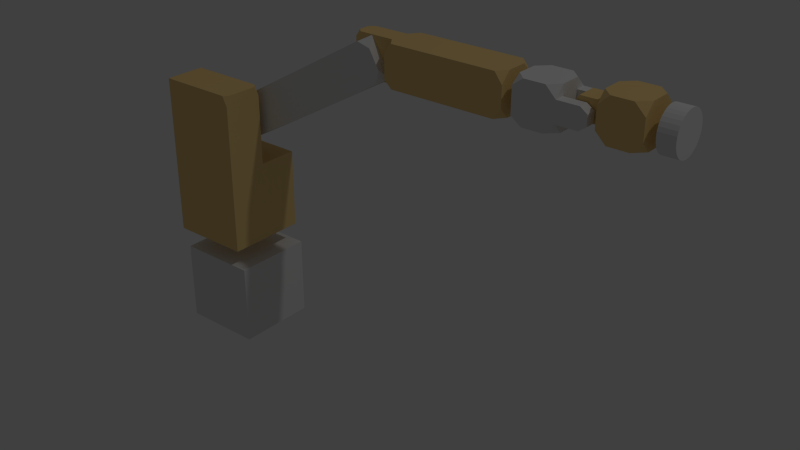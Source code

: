 # Source: original.blend  (saved by Blender 2.71.0; exported with 4.5.12 LTS)
import bpy
from mathutils import Matrix  # noqa: F401  (used for matrix-valued properties, if any)

bpy.ops.wm.read_factory_settings(use_empty=True)
scene = bpy.context.scene
scene.name = 'Scene'

# ---- collections
col_collection_1 = bpy.data.collections.new('Collection 1'); scene.collection.children.link(col_collection_1)
col_collection_7 = bpy.data.collections.new('Collection 7'); scene.collection.children.link(col_collection_7)

# ---- materials (node trees are filled in below, after node groups)
mat_material_001 = bpy.data.materials.new('Material.001')
mat_material_001.alpha_threshold = 0.0
mat_material_001.use_transparent_shadow = False
mat_material_001.diffuse_color = (0.855, 0.6038, 0.2462, 1.0)
mat_material_001.roughness = 0.5
mat_material_001.line_color = (0.0, 0.0, 0.0, 1.0)
mat_material = bpy.data.materials.new('Material')
mat_material.alpha_threshold = 0.0
mat_material.use_transparent_shadow = False
mat_material.diffuse_color = (0.855, 0.6038, 0.2462, 1.0)
mat_material.roughness = 0.5
mat_material.line_color = (0.0, 0.0, 0.0, 1.0)
mat_material_002 = bpy.data.materials.new('Material.002')
mat_material_002.alpha_threshold = 0.0
mat_material_002.use_transparent_shadow = False
mat_material_002.diffuse_color = (0.855, 0.6038, 0.2462, 1.0)
mat_material_002.roughness = 0.5
mat_material_002.line_color = (0.0, 0.0, 0.0, 1.0)

# ---- material node trees

# ---- world
world_world = bpy.data.worlds.new('World'); scene.world = world_world
world_world.color = (0.05088, 0.05088, 0.05088)
world_world.use_sun_shadow = False
world_world.sun_shadow_jitter_overblur = 0.0
world_world.cycles.sampling_method = 'MANUAL'
world_world.cycles.sample_map_resolution = 256

# ---- lights
light_lamp = bpy.data.lights.new('Lamp', 'POINT')
light_lamp.transmission_factor = 0.0
light_lamp.cutoff_distance = 30.0
light_lamp.energy = 100.0
light_lamp.shadow_buffer_clip_start = 1.001
light_lamp.shadow_soft_size = 0.1
light_lamp.shadow_maximum_resolution = 0.006
light_lamp.use_absolute_resolution = True
light_lamp.cycles.use_multiple_importance_sampling = False

# ---- meshes
me_cube_004 = bpy.data.meshes.new('Cube.004')
me_cube_004.from_pydata([(1.0, 1.0, 0.0), (1.0, 0.0, 1.0), (1.0, -1.0, 0.0), (1.0, 0.0, -1.0), (1.0, 1.0, -0.5), (1.0, -0.5, 1.0), (1.0, -1.0, -0.5), (1.0, 0.5, -1.0), (1.0, 1.0, 0.5), (1.0, 0.5, 1.0), (1.0, -1.0, 0.5), (1.0, -0.5, -1.0), (1.0, 0.5, 0.0), (1.0, -0.5, 0.0), (1.0, -0.5, -0.5), (1.0, 0.5, -0.5), (1.0, 0.5, 0.5), (1.0, -0.5, 0.5), (1.0, 1.0, 0.0), (1.0, -1.0, 0.0), (1.0, 1.0, -0.5), (1.0, -0.5, 1.0), (1.0, -1.0, -0.5), (1.0, 0.5, -1.0), (1.0, 1.0, 0.5), (1.0, 0.5, 1.0), (1.0, -1.0, 0.5), (1.0, -0.5, -1.0), (1.0, 0.5, 0.0), (1.0, -0.5, 0.0), (1.0, -0.5, -0.5), (1.0, 0.5, -0.5), (1.0, 0.5, 0.5), (1.0, -0.5, 0.5), (1.0, 1.0, 0.0), (1.0, -1.0, 0.0), (1.0, 1.0, -0.5), (1.0, -0.5, 1.0), (1.0, -1.0, -0.5), (1.0, 0.5, -1.0), (1.0, 1.0, 0.5), (1.0, 0.5, 1.0), (1.0, -1.0, 0.5), (1.0, -0.5, -1.0), (1.0, 0.5, 0.0), (1.0, -0.5, 0.0), (1.0, -0.5, -0.5), (1.0, 0.5, -0.5), (1.0, 0.5, 0.5), (1.0, -0.5, 0.5), (2.4, 1.0, 0.0), (2.4, -1.0, 0.0), (-1.0, 1.0, 0.5), (-1.0, -1.0, 0.0), (2.4, 0.5, 0.0), (2.4, -0.5, 0.0), (-0.5, -1.0, -1.0), (2.4, 1.0, -0.25), (2.4, 1.0, 0.25), (2.4, 0.5, -0.25), (-1.0, 1.0, -0.5), (2.4, 0.5, 0.25), (2.4, -1.0, -0.25), (2.4, -1.0, 0.25), (2.4, -0.5, -0.25), (2.4, -0.5, 0.25), (1.0, 0.75, 0.5), (1.7, 1.0, 0.5), (1.7, 0.5, 0.5), (1.7, -1.0, 0.5), (1.7, -0.5, 0.5), (1.0, -0.75, 0.5), (1.0, 0.75, -0.5), (0.0, 1.0, -1.0), (1.7, 0.5, -0.5), (1.7, 1.0, -0.5), (1.0, -0.75, -0.5), (1.0, -1.0, -0.125), (1.7, -1.0, -0.5), (1.7, -0.5, -0.5), (1.0, 0.875, 0.5), (1.35, 1.0, 0.5), (2.05, 0.5, 0.5), (1.0, 0.625, 0.5), (2.05, 1.0, 0.5), (1.35, 0.5, 0.5), (2.4, 1.0, -0.125), (2.4, 1.0, 0.125), (2.4, 0.5, -0.125), (0.0, 1.0, 1.0), (2.4, 0.5, 0.125), (1.0, 1.0, -0.375), (0.5, 1.0, -1.0), (1.0, 1.0, 0.125), (1.0, 1.0, -0.25), (2.4, -1.0, -0.125), (2.4, -1.0, 0.125), (2.4, -0.5, -0.125), (-1.0, -1.0, -0.5), (2.4, -0.5, 0.125), (-0.5, 1.0, 1.0), (0.5, -1.0, 1.0), (0.0, -1.0, 1.0), (1.0, -1.0, -0.375), (0.5, -1.0, -1.0), (1.0, -1.0, 0.25), (2.05, -1.0, 0.5), (1.35, -0.5, 0.5), (1.0, -0.625, 0.5), (1.0, -1.0, 0.375), (1.35, -1.0, 0.5), (2.05, -0.5, 0.5), (1.0, -0.875, 0.5), (1.0, 0.875, -0.5), (-1.0, 1.0, 0.0), (1.35, 0.5, -0.5), (2.05, 1.0, -0.5), (1.0, 1.0, 0.375), (1.0, 0.625, -0.5), (1.0, 1.0, 0.25), (2.05, 0.5, -0.5), (1.35, 1.0, -0.5), (0.5, 1.0, 1.0), (1.0, 1.0, -0.125), (-0.5, 1.0, -1.0), (1.0, -0.625, -0.5), (1.35, -1.0, -0.5), (2.05, -0.5, -0.5), (1.0, -0.875, -0.5), (-0.5, -1.0, 1.0), (2.05, -1.0, -0.5), (1.35, -0.5, -0.5), (-1.0, -1.0, 0.5), (1.0, -1.0, 0.125), (0.0, -1.0, -1.0), (1.0, -1.0, -0.25), (-1.0, 0.0, 1.0), (-1.0, 0.0, -1.0), (-1.0, 1.0, 0.25), (-1.0, 1.0, -0.25), (-1.0, -1.0, 0.25), (-1.0, -1.0, -0.25), (-1.0, 0.5, 1.0), (-1.0, -0.5, -1.0), (-1.0, 1.0, 0.125), (-1.0, 1.0, -0.125), (-1.0, -1.0, 0.125), (-1.0, -1.0, -0.125), (-1.0, -1.0, 0.625), (-1.0, -0.5, 1.0), (-1.0, 1.0, -0.625), (-1.0, 0.5, -1.0), (-1.0, -1.0, -0.625), (-1.0, 1.0, 0.375), (-1.0, 1.0, -0.375), (-1.0, 1.0, 0.625), (-1.0, -1.0, 0.375), (-1.0, -1.0, -0.375), (-1.0, 0.5171, -1.0)], [], [(17, 5, 21, 33), (15, 7, 23, 31), (16, 12, 28, 32), (4, 91, 94, 123, 0, 18, 20), (45, 49, 107, 70, 111, 65, 99, 55, 97, 64, 127, 79, 131, 46), (19, 22, 38, 35), (25, 32, 48, 41), (26, 19, 35, 42), (26, 42, 37, 21, 5, 101, 10), (29, 33, 49, 45), (27, 30, 46, 43), (36, 39, 23, 7, 92, 4, 20), (41, 40, 24, 8, 122, 9, 25), (100, 89, 122, 8, 117, 119, 93, 0, 123, 94, 91, 4, 92, 73, 124, 150, 60, 154, 139, 145, 114, 144, 138, 153, 52, 155), (11, 14, 30, 27), (9, 16, 32, 25), (36, 113, 72, 118, 47, 39), (27, 43, 38, 22, 6, 104, 11), (10, 109, 105, 133, 2, 19, 26), (12, 15, 31, 28), (0, 93, 119, 117, 8, 24, 18), (13, 17, 33, 29), (2, 77, 135, 103, 6, 22, 19), (14, 13, 29, 30), (46, 125, 76, 128, 38, 43), (40, 80, 66, 83, 48, 85, 68, 82, 84, 67, 81), (49, 37, 42, 112, 71, 108), (49, 108, 71, 112, 42, 110, 69, 106, 111, 70, 107), (41, 48, 83, 66, 80, 40), (31, 23, 39, 47), (30, 29, 45, 46), (33, 21, 37, 49), (18, 24, 40, 34), (32, 28, 44, 48), (20, 18, 34, 36), (28, 31, 47, 44), (47, 118, 72, 113, 36, 121, 75, 116, 120, 74, 115), (42, 35, 38, 126, 78, 130, 62, 95, 51, 96, 63, 106, 69, 110), (5, 1, 9, 122, 89, 100, 142, 136, 149, 129, 102, 101), (38, 128, 76, 125, 46, 131, 79, 127, 130, 78, 126), (65, 63, 96, 51, 95, 62, 64, 97, 55, 99), (3, 7, 15, 12, 16, 9, 1, 5, 17, 13, 14, 11), (34, 40, 81, 67, 84, 58, 87, 50, 86, 57, 116, 75, 121, 36), (87, 58, 61, 90, 54, 88, 59, 57, 86, 50), (61, 82, 68, 85, 48, 44, 47, 115, 74, 120, 59, 88, 54, 90), (82, 61, 58, 84), (111, 106, 63, 65), (130, 127, 64, 62), (116, 57, 59, 120), (101, 102, 129, 148, 132, 156, 140, 146, 53, 147, 141, 157, 98, 152, 56, 134, 104, 6, 103, 135, 77, 2, 133, 105, 109, 10), (149, 136, 142, 155, 52, 153, 138, 144, 114, 145, 139, 154, 60, 150, 151, 137, 143, 152, 98, 157, 141, 147, 53, 146, 140, 156, 132, 148), (143, 137, 151, 158, 124, 73, 92, 7, 3, 11, 104, 134, 56), (124, 158, 151, 150), (142, 100, 155), (148, 129, 149), (152, 143, 56)])
me_cube_004.use_remesh_preserve_volume = False
me_cube_004.use_remesh_preserve_attributes = False
me_cube_004.use_mirror_vertex_groups = False
me_cube_004.update()
me_cube_003 = bpy.data.meshes.new('Cube.003')
me_cube_003.from_pydata([(-1.0, -0.5, -0.75), (-1.0, -0.5, -0.125), (-1.0, -0.5, 0.375), (-1.0, -1.0, 0.0), (-1.0, 0.0, 1.0), (-1.0, 1.0, 0.0), (-1.0, 0.0, -1.0), (-1.0, -1.0, 0.5), (-1.0, 0.5, 1.0), (-1.0, 1.0, -0.5), (-1.0, -0.5, -1.0), (-1.0, -1.0, -0.5), (-1.0, -0.5, 1.0), (-1.0, 1.0, 0.5), (-1.0, 0.5, -1.0), (-1.0, -0.5, 0.0), (-1.0, 0.5, 0.0), (-1.0, 0.5, -0.5), (-1.0, -0.5, -0.5), (-1.0, -0.5, 0.5), (-1.0, 0.5, 0.5), (-1.0, 0.0, 1.0), (-1.0, 0.0, -1.0), (-1.0, 0.5, 1.0), (-1.0, -0.5, -1.0), (-1.0, -0.5, 1.0), (-1.0, 0.5, -1.0), (-1.0, -0.5, 0.0), (-1.0, 0.5, 0.0), (-1.0, 0.5, -0.5), (-1.0, -0.5, -0.5), (-1.0, -0.5, 0.5), (-1.0, 0.5, 0.5), (-1.5, 0.5, 1.0), (-1.5, -0.5, -1.0), (-1.5, -0.5, 1.0), (-1.5, 0.5, -1.0), (-1.667, 0.0, -1.0), (-1.667, 0.0, 1.0), (-1.667, -0.5, 0.0), (-1.667, 0.5, 0.0), (-1.667, 0.5, -0.5), (-1.667, -0.5, -0.5), (-1.667, -0.5, 0.5), (-1.667, 0.5, 0.5), (1.0, 1.0, 0.0), (1.0, 0.0, 1.0), (1.0, -1.0, 0.0), (1.0, 0.0, -1.0), (1.0, 0.0, 0.0), (1.0, 1.0, -0.5), (1.0, -0.5, 1.0), (1.0, -1.0, -0.5), (1.0, 0.5, -1.0), (1.0, 1.0, 0.5), (1.0, 0.5, 1.0), (1.0, -1.0, 0.5), (1.0, -0.5, -1.0), (1.0, 0.0, -0.5), (1.0, 0.0, 0.5), (1.0, 0.5, 0.0), (1.0, -0.5, 0.0), (1.0, -0.5, -0.5), (1.0, 0.5, -0.5), (1.0, 0.5, 0.5), (1.0, -0.5, 0.5), (-1.583, -0.5, 1.0), (0.0, -1.0, 1.0), (0.0, -1.0, -1.0), (-1.25, -0.5, -1.0), (-1.0, -1.0, 0.25), (-1.0, -1.0, -0.25), (1.0, -1.0, -0.25), (1.0, -1.0, 0.25), (-1.583, -0.5, -1.0), (-0.5, -1.0, 1.0), (0.5, -1.0, -1.0), (-1.25, -0.5, 1.0), (-1.0, -1.0, 0.125), (-1.0, -1.0, -0.125), (1.0, -1.0, -0.125), (1.0, -1.0, 0.125), (-1.667, -0.5, 0.75), (0.5, -1.0, 1.0), (-0.5, -1.0, -1.0), (-1.0, -1.0, -0.625), (-1.0, -1.0, 0.375), (-1.0, -1.0, -0.375), (1.0, -1.0, -0.375), (1.0, -1.0, 0.375), (0.0, 1.0, 1.0), (-0.75, -1.0, 1.0), (-1.667, -0.5, -0.25), (-1.0, 0.25, 1.0), (-1.0, -0.25, 1.0), (1.0, -0.25, 1.0), (1.0, 0.25, 1.0), (0.75, -1.0, 1.0), (-0.25, -1.0, 1.0), (0.25, -1.0, 1.0), (0.5, 1.0, 1.0), (-0.875, -1.0, 1.0), (-1.0, 0.125, 1.0), (-1.0, -0.125, 1.0), (1.0, -0.125, 1.0), (1.0, 0.125, 1.0), (0.875, -1.0, 1.0), (-0.125, -1.0, 1.0), (0.125, -1.0, 1.0), (-0.5, 1.0, 1.0), (-0.625, -1.0, 1.0), (-1.667, -0.5, 0.25), (-1.0, 0.375, 1.0), (-1.0, -0.375, 1.0), (1.0, -0.375, 1.0), (1.0, 0.375, 1.0), (0.625, -1.0, 1.0), (-0.375, -1.0, 1.0), (0.375, -1.0, 1.0), (-1.375, -0.5, 1.0), (0.75, 1.0, 1.0), (0.0, 1.0, -1.0), (-1.0, 1.0, -0.25), (-1.0, 1.0, 0.25), (1.0, 1.0, -0.25), (1.0, 1.0, 0.25), (-0.75, 1.0, 1.0), (0.25, 1.0, 1.0), (-0.25, 1.0, 1.0), (-1.0, -0.5, -0.875), (0.875, 1.0, 1.0), (-0.5, 1.0, -1.0), (-1.0, 1.0, -0.125), (-1.0, 1.0, 0.125), (1.0, 1.0, -0.125), (1.0, 1.0, 0.125), (-0.875, 1.0, 1.0), (0.125, 1.0, 1.0), (-0.125, 1.0, 1.0), (-1.0, 1.0, -0.625), (0.625, 1.0, 1.0), (0.5, 1.0, -1.0), (-1.0, 1.0, 0.625), (-1.0, 1.0, -0.375), (-1.0, 1.0, 0.375), (1.0, 1.0, -0.375), (1.0, 1.0, 0.375), (-0.625, 1.0, 1.0), (0.375, 1.0, 1.0), (-0.375, 1.0, 1.0), (-1.0, -0.5, 0.25), (-0.75, 1.0, -1.0), (0.75, -1.0, -1.0), (-1.0, -0.25, -1.0), (-1.0, 0.25, -1.0), (1.0, 0.25, -1.0), (1.0, -0.25, -1.0), (-0.75, -1.0, -1.0), (0.25, -1.0, -1.0), (-0.25, -1.0, -1.0), (0.75, 1.0, -1.0), (-0.25, 1.0, -1.0), (0.25, 1.0, -1.0), (-1.0, -0.5, -0.25), (-0.875, 1.0, -1.0), (0.875, -1.0, -1.0), (-1.0, -0.5, -0.375), (-1.0, -0.125, -1.0), (-1.0, 0.125, -1.0), (1.0, 0.125, -1.0), (1.0, -0.125, -1.0), (-0.875, -1.0, -1.0), (0.125, -1.0, -1.0), (-0.125, -1.0, -1.0), (0.875, 1.0, -1.0), (-0.125, 1.0, -1.0), (0.125, 1.0, -1.0), (-1.0, -0.5, 0.75), (-0.625, 1.0, -1.0), (0.625, -1.0, -1.0), (-1.125, -0.5, -1.0), (-1.0, -0.375, -1.0), (-1.0, 0.375, -1.0), (1.0, 0.375, -1.0), (1.0, -0.375, -1.0), (-0.625, -1.0, -1.0), (0.375, -1.0, -1.0), (-0.375, -1.0, -1.0), (0.625, 1.0, -1.0), (-0.375, 1.0, -1.0), (0.375, 1.0, -1.0), (-1.0, -0.5, 0.125), (-1.0, -0.5, 0.875), (-1.667, -0.5, -0.125), (-1.667, -0.5, 0.125), (-1.542, -0.5, -1.0), (-1.667, -0.5, 0.375), (-1.0, -0.5, -0.625), (-1.542, -0.5, 1.0), (-1.125, -0.5, 1.0), (-1.667, -0.5, 0.625), (-1.375, -0.5, -1.0), (-1.667, -0.5, -0.375), (-1.0, -0.5, 0.625), (-1.667, -0.5, -0.625), (-1.25, 0.5, -1.0), (-1.0, 0.5, -0.75), (-1.0, 0.5, -0.25), (-1.0, 0.5, 0.25), (-1.0, 0.5, 0.75), (-1.25, 0.5, 1.0), (-1.667, 0.5, -0.25), (-1.667, 0.5, 0.25), (-1.667, 0.5, 0.75), (-1.583, 0.5, 1.0), (-1.583, 0.5, -1.0), (-1.375, 0.5, -1.0), (-1.0, 0.5, -0.875), (-1.0, 0.5, -0.125), (-1.0, 0.5, 0.125), (-1.0, 0.5, 0.875), (-1.125, 0.5, 1.0), (-1.667, 0.5, -0.125), (-1.667, 0.5, 0.125), (-1.542, 0.5, 1.0), (-1.125, 0.5, -1.0), (-1.0, 0.5, -0.625), (-1.0, 0.5, -0.375), (-1.0, 0.5, 0.375), (-1.0, 0.5, 0.625), (-1.375, 0.5, 1.0), (-1.667, 0.5, -0.625), (-1.667, 0.5, -0.375), (-1.667, 0.5, 0.375), (-1.667, 0.5, 0.625), (-1.542, 0.5, -1.0), (-1.667, 0.25, 1.0), (-1.667, -0.25, -1.0), (-1.667, -0.25, 1.0), (-1.667, 0.25, -1.0), (-1.667, 0.5, -0.0625), (-1.667, -0.5, -0.0625), (-1.667, -0.5, 0.0625), (-1.667, 0.5, 0.0625), (-1.667, -0.5, 0.4375), (-1.667, -0.5, 0.5625), (-1.667, -0.5, -0.4375), (-1.667, -0.5, -0.5625), (-1.667, -0.5, -0.1875), (-1.667, -0.5, 0.1875), (-1.667, -0.5, 0.3125), (-1.667, -0.5, 0.6875), (-1.667, -0.5, -0.3125), (-1.667, -0.5, -0.6875), (-1.667, 0.5, -0.5625), (-1.667, 0.5, -0.4375), (-1.667, 0.5, 0.4375), (-1.667, 0.5, 0.5625), (-1.667, 0.5, -0.1875), (-1.667, 0.5, 0.1875), (-1.667, 0.5, -0.6875), (-1.667, 0.5, -0.3125), (-1.667, 0.5, 0.3125), (-1.667, 0.5, 0.6875), (-1.667, 0.125, 1.0), (-1.667, -0.125, -1.0), (-1.667, -0.125, 1.0), (-1.667, 0.125, -1.0), (-1.667, 0.5, -0.03125), (-1.667, -0.5, -0.03125), (-1.667, -0.5, 0.03125), (-1.667, 0.5, 0.03125), (-1.667, -0.5, 0.4688), (-1.667, -0.5, 0.5312), (-1.667, -0.5, -0.4688), (-1.667, -0.5, -0.5312), (-1.667, -0.5, -0.2188), (-1.667, -0.5, 0.2188), (-1.667, -0.5, 0.2812), (-1.667, -0.5, 0.7188), (-1.667, -0.5, -0.2812), (-1.667, -0.5, -0.7188), (-1.667, 0.5, -0.5312), (-1.667, 0.5, -0.4688), (-1.667, 0.5, 0.4688), (-1.667, 0.5, 0.5312), (-1.667, 0.5, -0.2188), (-1.667, 0.5, 0.2188), (-1.667, 0.5, 0.7812), (-1.667, 0.5, -0.7188), (-1.667, 0.5, -0.2812), (-1.667, 0.5, 0.2812), (-1.667, 0.5, 0.7188), (-1.667, 0.5, -0.09375), (-1.667, -0.5, -0.09375), (-1.667, -0.5, 0.09375), (-1.667, 0.5, 0.09375), (-1.667, -0.5, 0.4062), (-1.667, -0.5, 0.5938), (-1.667, -0.5, -0.4062), (-1.667, -0.5, -0.5938), (-1.667, -0.5, -0.1562), (-1.667, -0.5, 0.1562), (-1.667, -0.5, 0.3438), (-1.667, -0.5, 0.6562), (-1.667, -0.5, -0.3438), (-1.667, -0.5, -0.6562), (-1.667, 0.5, -0.5938), (-1.667, 0.5, -0.4062), (-1.667, 0.5, 0.4062), (-1.667, 0.5, 0.5938), (-1.667, 0.5, -0.1562), (-1.667, 0.5, 0.1562), (-1.667, 0.5, -0.6562), (-1.667, 0.5, -0.3438), (-1.667, 0.5, 0.3438), (-1.667, 0.5, 0.6562), (-1.438, 0.5, -1.0), (-1.0, 0.5, -0.9375), (-1.0, 0.5, -0.0625), (-1.0, 0.5, 0.0625), (-1.0, 0.5, 0.9375), (-1.062, 0.5, 1.0), (-1.667, 0.5, -0.01562), (-1.667, 0.5, 0.01562), (-1.667, -0.4538, 0.7962), (-1.521, 0.5, 1.0), (-1.062, 0.5, -1.0), (-1.0, 0.5, -0.5625), (-1.0, 0.5, -0.4375), (-1.0, 0.5, 0.4375), (-1.0, 0.5, 0.5625), (-1.438, 0.5, 1.0), (-1.667, 0.5, -0.5156), (-1.667, 0.5, -0.4844), (-1.667, 0.5, 0.4844), (-1.667, 0.5, 0.5156), (-1.521, 0.5, -1.0), (-1.312, 0.5, -1.0), (-1.0, 0.5, -0.8125), (-1.0, 0.5, -0.1875), (-1.0, 0.5, 0.1875), (-1.0, 0.5, 0.8125), (-1.188, 0.5, 1.0), (-1.667, 0.5, -0.2344), (-1.667, 0.5, 0.2344), (-1.667, 0.5, 0.7656), (-1.562, 0.5, 1.0), (-1.188, 0.5, -1.0), (-1.0, 0.5, -0.6875), (-1.0, 0.5, -0.3125), (-1.0, 0.5, 0.3125), (-1.0, 0.5, 0.6875), (-1.312, 0.5, 1.0), (-1.667, 0.5, -0.2656), (-1.667, 0.5, 0.2656), (-1.667, 0.5, 0.7344), (-1.562, 0.5, -1.0), (-1.667, 0.5, -0.1094), (-1.667, 0.5, 0.1094), (-1.667, 0.5, -0.6094), (-1.667, 0.5, -0.3906), (-1.667, 0.5, 0.3906), (-1.667, 0.5, 0.6094), (-1.667, 0.5, -0.1406), (-1.667, 0.5, 0.1406), (-1.667, 0.5, -0.6406), (-1.667, 0.5, -0.3594), (-1.667, 0.5, 0.3594), (-1.667, 0.5, 0.6406), (-1.667, 0.5, -0.04688), (-1.667, 0.5, 0.04688), (-1.667, 0.5, -0.5469), (-1.667, 0.5, -0.4531), (-1.667, 0.5, 0.4531), (-1.667, 0.5, 0.5469), (-1.667, 0.5, -0.2031), (-1.667, 0.5, 0.2031), (-1.667, 0.5, -0.7031), (-1.667, 0.5, -0.2969), (-1.667, 0.5, 0.2969), (-1.667, 0.5, 0.7031), (-1.667, 0.5, -0.07812), (-1.667, 0.5, 0.07812), (-1.667, 0.5, -0.5781), (-1.667, 0.5, -0.4219), (-1.667, 0.5, 0.4219), (-1.667, 0.5, 0.5781), (-1.667, 0.5, -0.1719), (-1.667, 0.5, 0.1719), (-1.667, 0.5, -0.6719), (-1.667, 0.5, -0.3281), (-1.667, 0.5, 0.3281), (-1.667, 0.5, 0.6719), (-1.0, -0.5, -0.3125), (-1.0, -0.5, -0.1875), (-1.0, -0.5, 0.4375), (-1.0, -0.5, -0.8125), (-1.0, -0.5, 0.3125), (-1.0, -0.5, -0.4375), (-1.312, -0.5, 1.0), (-1.062, -0.5, -1.0), (-1.438, -0.5, 1.0), (-1.0, -0.5, -0.9375), (-1.0, -0.5, -0.0625), (-1.0, -0.5, 0.0625), (-1.0, -0.5, 0.9375), (-1.667, -0.5, -0.01562), (-1.667, -0.5, 0.01562), (-1.521, -0.5, -1.0), (-1.667, -0.5, 0.4844), (-1.0, -0.5, -0.5625), (-1.521, -0.5, 1.0), (-1.062, -0.5, 1.0), (-1.667, -0.5, 0.5156), (-1.438, -0.5, -1.0), (-1.188, -0.5, -1.0), (-1.667, -0.5, -0.4844), (-1.0, -0.5, 0.5625), (-1.667, -0.5, -0.5156), (-1.0, -0.5, 0.1875), (-1.0, -0.5, 0.8125), (-1.667, -0.5, -0.2344), (-1.667, -0.5, 0.2344), (-1.667, -0.5, 0.7656), (-1.562, -0.5, -1.0), (-1.667, -0.5, 0.2656), (-1.0, -0.5, -0.6875), (-1.562, -0.5, 1.0), (-1.188, -0.5, 1.0), (-1.667, -0.5, 0.7344), (-1.312, -0.5, -1.0), (-1.667, -0.5, -0.2656), (-1.0, -0.5, 0.6875), (-1.667, -0.5, -0.7344), (-1.667, -0.5, -0.1094), (-1.667, -0.5, 0.1094), (-1.667, -0.5, 0.3906), (-1.667, -0.5, 0.6094), (-1.667, -0.5, -0.3906), (-1.667, -0.5, -0.6094), (-1.667, -0.5, -0.1406), (-1.667, -0.5, 0.1406), (-1.667, -0.5, 0.3594), (-1.667, -0.5, 0.6406), (-1.667, -0.5, -0.3594), (-1.667, -0.5, -0.6406), (-1.667, -0.5, -0.04688), (-1.667, -0.5, 0.04688), (-1.667, -0.5, 0.4531), (-1.667, -0.5, 0.5469), (-1.667, -0.5, -0.4531), (-1.667, -0.5, -0.5469), (-1.667, -0.5, -0.2031), (-1.667, -0.5, 0.2031), (-1.667, -0.5, 0.2969), (-1.667, -0.5, 0.7031), (-1.667, -0.5, -0.2969), (-1.667, -0.5, -0.7031), (-1.667, -0.5, -0.07812), (-1.667, -0.5, 0.07812), (-1.667, -0.5, 0.4219), (-1.667, -0.5, 0.5781), (-1.667, -0.5, -0.4219), (-1.667, -0.5, -0.5781), (-1.667, -0.5, -0.1719), (-1.667, -0.5, 0.1719), (-1.667, -0.5, 0.3281), (-1.667, -0.5, 0.6719), (-1.667, -0.5, -0.3281), (-1.667, -0.5, -0.6719)], [], [(171, 10, 181, 153, 167, 6, 168, 154, 182, 14, 164, 151, 178, 131, 189, 161, 175, 121, 176, 162, 190, 141, 188, 160, 174, 53, 183, 155, 169, 48, 170, 156, 184, 57, 165, 152, 179, 76, 186, 158, 172, 68, 173, 159, 187, 84, 185, 157), (62, 52, 57), (50, 63, 53), (17, 14, 26, 318, 217, 339, 206, 349, 226, 328, 29), (16, 17, 29, 329, 227, 350, 207, 340, 218, 319, 28), (10, 18, 30, 411, 197, 427, 0, 397, 129, 403, 24), (18, 15, 27, 404, 1, 395, 163, 394, 166, 399, 30), (15, 19, 31, 396, 2, 398, 150, 420, 191, 405, 27), (19, 12, 25, 406, 192, 421, 177, 433, 203, 418, 31), (20, 16, 28, 320, 219, 341, 208, 351, 228, 330, 32), (8, 20, 32, 331, 229, 352, 209, 342, 220, 321, 23), (14, 182, 154, 168, 6, 22, 26), (12, 113, 94, 103, 4, 21, 25), (6, 167, 153, 181, 10, 24, 22), (4, 102, 93, 112, 8, 23, 21), (26, 22, 24, 401, 180, 416, 69, 431, 201, 415, 34, 409, 195, 425, 74, 237, 265, 37, 267, 239, 215, 357, 235, 337, 36, 317, 216, 338, 205, 348, 225, 327), (18, 10, 85, 11, 87, 71, 79, 3, 78, 70, 86, 7, 12, 19, 15), (25, 21, 23, 322, 221, 343, 210, 353, 230, 332, 33, 326, 224, 347, 214, 236, 264, 38, 266, 238, 66, 428, 198, 412, 35, 402, 119, 400, 77, 429, 199, 413), (29, 328, 226, 349, 206, 339, 217, 318, 26, 327, 225, 348, 205, 338, 216, 317, 36, 337, 235, 357, 215, 289, 378, 260, 390, 313, 366, 231, 360, 307, 384, 254, 372, 282, 333, 41, 334, 283, 373, 255, 385, 308, 361, 232, 367, 314, 391, 261, 379, 290, 354, 211, 344, 286, 376, 258, 388, 311, 364, 222, 358, 293, 382, 240, 370, 268, 323, 40, 324, 271, 371, 243, 383, 296, 359, 223, 365, 312, 389, 259, 377, 287, 345, 212, 355, 291, 380, 262, 392, 315, 368, 233, 362, 309, 386, 256, 374, 284, 335, 44, 336, 285, 375, 257, 387, 310, 363, 234, 369, 316, 393, 263, 381, 292, 356, 213, 346, 288, 214, 347, 224, 326, 33, 332, 230, 353, 210, 343, 221, 322, 23, 321, 220, 342, 209, 352, 229, 331, 32, 330, 228, 351, 208, 341, 219, 320, 28, 319, 218, 340, 207, 350, 227, 329), (63, 58, 48, 169, 155, 183, 53), (64, 59, 49, 60), (65, 56, 89, 73, 81, 47, 61), (58, 62, 57, 184, 156, 170, 48), (49, 61, 62, 58), (61, 47, 80, 72, 88, 52, 62), (45, 60, 63, 50, 145, 124, 134), (60, 49, 58, 63), (54, 64, 60, 45, 135, 125, 146), (54, 55, 64), (55, 115, 96, 105, 46, 59, 64), (59, 65, 61, 49), (46, 104, 95, 114, 51, 65, 59), (106, 97, 116, 83, 118, 99, 108, 67, 107, 98, 117, 75, 110, 91, 101, 7, 86, 70, 78, 3, 79, 71, 87, 11, 85, 171, 157, 185, 84, 187, 159, 173, 68, 172, 158, 186, 76, 179, 152, 165, 52, 88, 72, 80, 47, 81, 73, 89, 56), (65, 51, 56), (106, 51, 114, 95, 104, 46, 105, 96, 115, 55, 130, 120, 140, 100, 148, 127, 137, 90, 138, 128, 149, 109, 147, 126, 136, 8, 112, 93, 102, 4, 103, 94, 113, 12, 101, 91, 110, 75, 117, 98, 107, 67, 108, 99, 118, 83, 116, 97), (55, 54, 130), (106, 56, 51), (57, 52, 165), (174, 50, 53), (142, 8, 136), (136, 126, 147, 109, 149, 128, 138, 90, 137, 127, 148, 100, 140, 120, 130, 54, 146, 125, 135, 45, 134, 124, 145, 50, 174, 160, 188, 141, 190, 162, 176, 121, 175, 161, 189, 131, 178, 151, 164, 139, 9, 143, 122, 132, 5, 133, 123, 144, 13, 142), (9, 139, 14, 17, 16, 20, 8, 142, 13, 144, 123, 133, 5, 132, 122, 143), (139, 164, 14), (7, 101, 12), (85, 10, 171), (215, 239, 289), (238, 325, 82, 424, 66), (236, 214, 288), (434, 281, 458, 253, 470, 306, 446, 204, 440, 300, 464, 247, 452, 275, 419, 42, 417, 274, 451, 246, 463, 299, 439, 202, 445, 305, 469, 252, 457, 280, 432, 92, 422, 276, 453, 248, 465, 301, 441, 193, 435, 294, 459, 241, 447, 269, 407, 39, 408, 270, 448, 242, 460, 295, 436, 194, 442, 302, 466, 249, 454, 277, 423, 111, 426, 278, 455, 250, 467, 303, 443, 196, 437, 297, 461, 244, 449, 272, 410, 43, 414, 273, 450, 245, 462, 298, 438, 200, 444, 304, 468, 251, 456, 279, 430, 82, 325, 238, 266, 38, 264, 236, 288, 346, 213, 356, 292, 381, 263, 393, 316, 369, 234, 363, 310, 387, 257, 375, 285, 336, 44, 335, 284, 374, 256, 386, 309, 362, 233, 368, 315, 392, 262, 380, 291, 355, 212, 345, 287, 377, 259, 389, 312, 365, 223, 359, 296, 383, 243, 371, 271, 324, 40, 323, 268, 370, 240, 382, 293, 358, 222, 364, 311, 388, 258, 376, 286, 344, 211, 354, 290, 379, 261, 391, 314, 367, 232, 361, 308, 385, 255, 373, 283, 334, 41, 333, 282, 372, 254, 384, 307, 360, 231, 366, 313, 390, 260, 378, 289, 239, 267, 37, 265, 237), (24, 403, 129, 397, 0, 427, 197, 411, 30, 399, 166, 394, 163, 395, 1, 404, 27, 405, 191, 420, 150, 398, 2, 396, 31, 418, 203, 433, 177, 421, 192, 406, 25, 413, 199, 429, 77, 400, 119, 402, 35, 412, 198, 428, 66, 424, 82, 430, 279, 456, 251, 468, 304, 444, 200, 438, 298, 462, 245, 450, 273, 414, 43, 410, 272, 449, 244, 461, 297, 437, 196, 443, 303, 467, 250, 455, 278, 426, 111, 423, 277, 454, 249, 466, 302, 442, 194, 436, 295, 460, 242, 448, 270, 408, 39, 407, 269, 447, 241, 459, 294, 435, 193, 441, 301, 465, 248, 453, 276, 422, 92, 432, 280, 457, 252, 469, 305, 445, 202, 439, 299, 463, 246, 451, 274, 417, 42, 419, 275, 452, 247, 464, 300, 440, 204, 446, 306, 470, 253, 458, 281, 434, 74, 425, 195, 409, 34, 415, 201, 431, 69, 416, 180, 401), (74, 434, 237)])
me_cube_003.materials.append(mat_material_001)
me_cube_003.use_remesh_preserve_volume = False
me_cube_003.use_remesh_preserve_attributes = False
me_cube_003.use_mirror_vertex_groups = False
me_cube_003.update()
me_cube_001 = bpy.data.meshes.new('Cube.001')
me_cube_001.from_pydata([(1.0, 1.0, -1.0), (1.0, -1.0, -1.0), (0.75, 1.0, -1.0), (1.0, -0.25, -1.0), (1.0, 1.0, 1.0), (1.0, -1.0, 1.0), (1.0, 1.0, 0.0), (1.0, 0.0, 1.0), (1.0, -1.0, 0.0), (1.0, 0.0, -1.0), (1.0, 1.0, -0.5), (1.0, -0.5, 1.0), (1.0, -1.0, -0.5), (1.0, 0.5, -1.0), (1.0, 1.0, 0.5), (1.0, 0.5, 1.0), (1.0, -1.0, 0.5), (1.0, -0.5, -1.0), (1.0, 0.5, 0.0), (1.0, -0.5, 0.0), (1.0, -0.5, -0.5), (1.0, 0.5, -0.5), (1.0, 0.5, 0.5), (1.0, -0.5, 0.5), (1.0, 1.0, -1.0), (1.0, -1.0, -1.0), (1.0, 1.0, 1.0), (1.0, -1.0, 1.0), (1.0, 1.0, 0.0), (1.0, -1.0, 0.0), (1.0, 1.0, -0.5), (1.0, -0.5, 1.0), (1.0, -1.0, -0.5), (1.0, 0.5, -1.0), (1.0, 1.0, 0.5), (1.0, 0.5, 1.0), (1.0, -1.0, 0.5), (1.0, -0.5, -1.0), (1.0, 0.5, 0.0), (1.0, -0.5, 0.0), (1.0, -0.5, -0.5), (1.0, 0.5, -0.5), (1.0, 0.5, 0.5), (1.0, -0.5, 0.5), (1.0, 1.0, -1.0), (1.0, -1.0, -1.0), (1.0, 1.0, 1.0), (1.0, -1.0, 1.0), (1.0, 1.0, 0.0), (1.0, -1.0, 0.0), (1.0, 1.0, -0.5), (1.0, -0.5, 1.0), (1.0, -1.0, -0.5), (1.0, 0.5, -1.0), (1.0, 1.0, 0.5), (1.0, 0.5, 1.0), (1.0, -1.0, 0.5), (1.0, -0.5, -1.0), (1.0, 0.5, 0.0), (1.0, -0.5, 0.0), (1.0, -0.5, -0.5), (1.0, 0.5, -0.5), (1.0, 0.5, 0.5), (1.0, -0.5, 0.5), (1.0, 1.0, -1.0), (1.0, -1.0, -1.0), (1.0, 1.0, 1.0), (1.0, -1.0, 1.0), (1.0, 1.0, 0.0), (1.0, -1.0, 0.0), (1.0, 1.0, -0.5), (1.0, -0.5, 1.0), (1.0, -1.0, -0.5), (1.0, 0.5, -1.0), (1.0, 1.0, 0.5), (1.0, 0.5, 1.0), (1.0, -1.0, 0.5), (1.0, -0.5, -1.0), (1.0, 0.5, 0.0), (1.0, -0.5, 0.0), (1.0, -0.5, -0.5), (1.0, 0.5, -0.5), (1.0, 0.5, 0.5), (1.0, -0.5, 0.5), (1.0, 1.0, -1.0), (1.0, -1.0, -1.0), (1.0, 1.0, 1.0), (1.0, -1.0, 1.0), (1.0, 1.0, 0.0), (1.0, -1.0, 0.0), (1.0, 1.0, -0.5), (1.0, -0.5, 1.0), (1.0, -1.0, -0.5), (1.0, 0.5, -1.0), (1.0, 1.0, 0.5), (1.0, 0.5, 1.0), (1.0, -1.0, 0.5), (1.0, -0.5, -1.0), (1.0, 0.5, 0.0), (1.0, -0.5, 0.0), (1.0, -0.5, -0.5), (1.0, 0.5, -0.5), (1.0, 0.5, 0.5), (1.0, -0.5, 0.5), (1.375, 1.0, -1.0), (1.375, -1.0, -1.0), (1.375, 1.0, 1.0), (1.375, -1.0, 1.0), (1.375, 1.0, 0.0), (1.375, -1.0, 0.0), (1.375, 1.0, -0.5), (1.375, -0.5, 1.0), (1.375, -1.0, -0.5), (1.375, 0.5, -1.0), (1.375, 1.0, 0.5), (1.375, 0.5, 1.0), (1.375, -1.0, 0.5), (1.375, -0.5, -1.0), (1.375, 0.5, 0.0), (1.375, -0.5, 0.0), (1.375, -0.5, -0.5), (1.375, 0.5, -0.5), (1.375, 0.5, 0.5), (1.375, -0.5, 0.5), (-1.0, -1.0, 0.0), (-1.0, 1.0, 0.0), (-1.0, 0.0, 1.0), (-1.0, 0.0, -1.0), (1.5, 1.0, 1.49e-08), (1.5, -1.0, 1.49e-08), (1.5, 1.0, -0.5), (1.5, -0.5, 1.0), (1.5, -1.0, -0.5), (1.5, 0.5, -1.0), (1.5, 1.0, 0.5), (1.5, 0.5, 1.0), (1.5, -1.0, 0.5), (1.5, -0.5, -1.0), (1.5, 0.5, 1.49e-08), (1.5, -0.5, 1.49e-08), (1.5, -0.5, -0.5), (1.5, 0.5, -0.5), (1.5, 0.5, 0.5), (1.5, -0.5, 0.5), (-1.0, 0.0, 0.0), (-1.0, -1.0, 0.5), (-1.0, 0.5, 1.0), (-1.0, 1.0, -0.5), (-1.0, -0.5, -1.0), (-1.0, 1.0, 0.5), (-1.0, -0.5, 1.0), (-1.0, -1.0, -0.5), (-1.0, 0.5, -1.0), (-1.0, 0.0, -0.5), (-1.0, 0.0, 0.5), (-1.0, -0.5, 0.0), (-1.0, 0.5, 0.0), (-1.0, 0.5, -0.5), (-1.0, -0.5, 0.5), (-1.0, 0.5, 0.5), (-1.0, -0.5, -0.5), (0.25, -1.0, -1.0), (1.0, -1.0, -0.75), (0.0, -1.0, 1.0), (0.0, -1.0, -1.0), (1.0, -1.0, 0.75), (1.0, -1.0, -0.25), (1.0, -1.0, 0.25), (-1.0, -1.0, 0.25), (-1.0, -1.0, -0.25), (-0.25, -1.0, -1.0), (1.0, -1.0, -0.875), (-0.5, -1.0, 1.0), (0.5, -1.0, -1.0), (1.0, -1.0, 0.875), (1.0, -1.0, -0.125), (1.0, -1.0, 0.125), (-1.0, -1.0, 0.125), (-1.0, -1.0, -0.125), (-0.75, -1.0, -1.0), (1.0, -1.0, -0.625), (0.5, -1.0, 1.0), (-0.5, -1.0, -1.0), (1.0, -1.0, 0.625), (1.0, -1.0, -0.375), (1.0, -1.0, 0.375), (-1.0, -1.0, 0.375), (-1.0, -1.0, -0.375), (0.0, 1.0, 1.0), (1.0, 1.0, -0.75), (0.0, 1.0, -1.0), (1.0, 1.0, 0.75), (1.0, 1.0, -0.25), (1.0, 1.0, 0.25), (1.0, -0.75, -1.0), (-1.0, 1.0, -0.25), (-1.0, 1.0, 0.25), (0.5, 1.0, 1.0), (1.0, 1.0, -0.875), (-0.5, 1.0, -1.0), (1.0, 1.0, 0.875), (1.0, 1.0, -0.125), (1.0, 1.0, 0.125), (0.75, -1.0, -1.0), (-1.0, 1.0, -0.125), (-1.0, 1.0, 0.125), (-0.5, 1.0, 1.0), (1.0, 1.0, -0.625), (0.5, 1.0, -1.0), (1.0, 1.0, 0.625), (1.0, 1.0, -0.375), (1.0, 1.0, 0.375), (1.0, 0.25, -1.0), (-1.0, 1.0, -0.375), (-1.0, 1.0, 0.375), (-0.75, 1.0, -1.0), (0.75, 1.0, 1.0), (1.0, -0.75, 1.0), (-0.75, -1.0, 1.0), (1.0, 0.75, 1.0), (1.0, -0.25, 1.0), (1.0, 0.25, 1.0), (-1.0, -0.25, -1.0), (-1.0, 0.25, 1.0), (-1.0, -0.25, 1.0), (0.75, -1.0, 1.0), (-0.25, -1.0, 1.0), (0.25, -1.0, 1.0), (-0.75, 1.0, 1.0), (0.25, 1.0, 1.0), (-0.25, 1.0, 1.0), (1.0, 0.75, -1.0), (0.875, 1.0, 1.0), (1.0, -0.875, 1.0), (-0.875, -1.0, 1.0), (1.0, 0.875, 1.0), (1.0, -0.125, 1.0), (1.0, 0.125, 1.0), (-1.0, 0.125, 1.0), (-1.0, -0.125, 1.0), (0.875, -1.0, 1.0), (-0.125, -1.0, 1.0), (0.125, -1.0, 1.0), (-0.875, 1.0, 1.0), (0.125, 1.0, 1.0), (-0.125, 1.0, 1.0), (0.625, 1.0, 1.0), (1.0, -0.625, 1.0), (-0.625, -1.0, 1.0), (1.0, 0.625, 1.0), (1.0, -0.375, 1.0), (1.0, 0.375, 1.0), (-1.0, 0.25, -1.0), (-1.0, 0.375, 1.0), (-1.0, -0.375, 1.0), (0.625, -1.0, 1.0), (-0.375, -1.0, 1.0), (0.375, -1.0, 1.0), (-0.625, 1.0, 1.0), (0.375, 1.0, 1.0), (-0.375, 1.0, 1.0), (-0.25, 1.0, -1.0), (0.25, 1.0, -1.0), (-0.375, 1.0, -1.0), (-1.0, -0.375, -1.0), (-0.875, 1.0, -1.0), (1.0, 0.875, -1.0), (0.625, 1.0, -1.0), (0.875, -1.0, -1.0), (1.0, -0.875, -1.0), (1.0, 0.125, -1.0), (1.0, -0.125, -1.0), (-0.375, -1.0, -1.0), (-1.0, -0.125, -1.0), (-1.0, 0.125, -1.0), (-1.0, 0.375, -1.0), (-0.875, -1.0, -1.0), (0.375, -1.0, -1.0), (0.125, -1.0, -1.0), (-0.625, -1.0, -1.0), (-0.125, -1.0, -1.0), (1.0, -0.375, -1.0), (0.875, 1.0, -1.0), (1.0, 0.375, -1.0), (-0.125, 1.0, -1.0), (0.625, -1.0, -1.0), (0.125, 1.0, -1.0), (1.0, -0.625, -1.0), (1.0, 0.625, -1.0), (-0.625, 1.0, -1.0), (0.375, 1.0, -1.0)], [], [(157, 147, 152), (151, 160, 148), (17, 20, 40, 37), (159, 146, 149), (243, 228, 258, 206, 260, 230, 245, 188, 244, 229, 259, 197, 246, 216, 232, 4, 200, 191, 209, 14, 211, 193, 202, 6, 201, 192, 210, 10, 207, 189, 198, 0, 282, 2, 267, 208, 290, 262, 286, 190, 284, 261, 263, 199, 289, 215, 265, 147, 213, 195, 204, 125, 205, 196, 214, 149), (14, 209, 191, 200, 4, 26, 34), (23, 11, 31, 43), (21, 13, 33, 41), (5, 174, 165, 183, 16, 36, 27), (0, 198, 189, 207, 10, 30, 24), (11, 247, 217, 233, 5, 27, 31), (92, 85, 105, 112, 109, 116, 107, 87, 96, 89), (22, 18, 38, 42), (27, 36, 56, 47), (29, 32, 52, 49), (35, 42, 62, 55), (36, 29, 49, 56), (31, 27, 47, 51), (39, 43, 63, 59), (37, 40, 60, 57), (33, 24, 44, 53), (15, 22, 42, 35), (12, 180, 162, 171, 1, 25, 32), (1, 269, 194, 287, 17, 37, 25), (16, 185, 167, 176, 8, 29, 36), (18, 21, 41, 38), (4, 235, 219, 249, 15, 35, 26), (6, 202, 193, 211, 14, 34, 28), (19, 23, 43, 39), (8, 175, 166, 184, 12, 32, 29), (20, 19, 39, 40), (13, 288, 231, 266, 0, 24, 33), (10, 210, 192, 201, 6, 28, 30), (56, 49, 69, 76), (51, 47, 67, 71), (59, 63, 83, 79), (57, 60, 80, 77), (53, 44, 64, 73), (46, 55, 75, 66), (58, 61, 81, 78), (45, 57, 77, 65), (41, 33, 53, 61), (34, 26, 46, 54), (40, 39, 59, 60), (43, 31, 51, 63), (32, 25, 45, 52), (24, 30, 50, 44), (28, 34, 54, 48), (42, 38, 58, 62), (30, 28, 48, 50), (25, 37, 57, 45), (38, 41, 61, 58), (26, 35, 55, 46), (73, 64, 84, 93), (66, 75, 95, 86), (78, 81, 101, 98), (65, 77, 97, 85), (70, 68, 88, 90), (82, 78, 98, 102), (68, 74, 94, 88), (64, 70, 90, 84), (55, 62, 82, 75), (49, 52, 72, 69), (47, 56, 76, 67), (61, 53, 73, 81), (54, 46, 66, 74), (60, 59, 79, 80), (63, 51, 71, 83), (52, 45, 65, 72), (44, 50, 70, 64), (48, 54, 74, 68), (62, 58, 78, 82), (50, 48, 68, 70), (102, 98, 101, 93, 113, 121, 118, 122, 115, 95), (77, 80, 100, 97), (79, 83, 103, 99), (71, 67, 87, 91), (76, 69, 89, 96), (75, 82, 102, 95), (69, 72, 92, 89), (67, 76, 96, 87), (81, 73, 93, 101), (74, 66, 86, 94), (80, 79, 99, 100), (83, 71, 91, 103), (72, 65, 85, 92), (103, 91, 111, 123, 119, 120, 117, 97, 100, 99), (9, 270, 212, 283, 13, 21, 18, 22, 15, 251, 221, 237, 7, 236, 220, 250, 11, 23, 19, 20, 17, 281, 3, 271), (85, 97, 117, 105), (86, 95, 115, 106), (93, 84, 104, 113), (158, 154, 144, 155), (91, 87, 107, 111), (119, 123, 143, 139), (90, 88, 94, 86, 106, 114, 108, 110, 104, 84), (159, 149, 214, 196, 205, 125, 156), (141, 133, 130, 128, 134, 135, 142, 138), (122, 118, 138, 142), (106, 115, 135), (113, 104, 133), (121, 113, 133, 141), (111, 107, 131), (117, 120, 140, 137), (108, 114, 134, 128), (123, 111, 131, 143), (110, 108, 128, 130), (115, 122, 142, 135), (107, 116, 136), (114, 106, 134), (118, 121, 141, 138), (160, 153, 127, 273, 222, 264, 148), (120, 119, 139, 140), (104, 110, 130), (116, 109, 129, 136), (109, 112, 132, 129), (112, 105, 132), (129, 132, 137, 140, 139, 143, 131, 136), (105, 117, 137), (107, 136, 131), (105, 137, 132), (134, 106, 135), (130, 133, 104), (153, 157, 152, 275, 252, 274, 127), (144, 156, 157, 153), (156, 125, 204, 195, 213, 147, 157), (145, 158, 155, 124, 177, 168, 186), (5, 233, 217, 247, 11, 250, 220, 236, 7, 237, 221, 251, 15, 249, 219, 235, 4, 232, 216, 246, 197, 259, 229, 244, 188, 245, 230, 260, 206, 258, 228, 243, 146, 253, 223, 238, 126, 239, 224, 254, 150, 234, 218, 248, 172, 256, 226, 241, 163, 242, 227, 257, 181, 255, 225, 240), (150, 254, 224, 239, 126, 154, 158), (154, 159, 156, 144), (126, 238, 223, 253, 146, 159, 154), (5, 240, 225, 255, 181, 257, 227, 242, 163, 241, 226, 256, 172, 248, 218, 234, 145, 186, 168, 177, 124, 178, 169, 187, 151, 276, 179, 279, 182, 272, 170, 280, 164, 278, 161, 277, 173, 285, 203, 268, 1, 171, 162, 180, 12, 184, 166, 175, 8, 176, 167, 185, 16, 183, 165, 174), (124, 155, 160, 151, 187, 169, 178), (155, 144, 153, 160), (145, 150, 158), (276, 148, 264, 222, 273, 127, 274, 252, 275, 152, 265, 215, 289, 199, 263, 261, 284, 190, 286, 262, 290, 208, 267, 2, 282, 0, 266, 231, 288, 13, 283, 212, 270, 9, 271, 3, 281, 17, 287, 194, 269, 1, 268, 203, 285, 173, 277, 161, 278, 164, 280, 170, 272, 182, 279, 179), (145, 234, 150), (243, 149, 146), (152, 147, 265), (148, 276, 151)])
me_cube_001.use_remesh_preserve_volume = False
me_cube_001.use_remesh_preserve_attributes = False
me_cube_001.use_mirror_vertex_groups = False
me_cube_001.update()
me_cube = bpy.data.meshes.new('Cube')
me_cube.from_pydata([(1.0, 1.0, -1.0), (1.0, -1.0, -1.0), (-1.0, -1.0, -1.0), (-1.0, 1.0, -1.0), (1.0, 1.0, 1.0), (1.0, -1.0, 1.0), (-1.0, -1.0, 1.0), (-1.0, 1.0, 1.0), (1.0, -5.364e-07, 1.0), (2.384e-07, 1.0, 1.0), (-5.364e-07, -1.0, 1.0), (-1.0, 1.788e-07, 1.0), (-1.49e-07, -1.788e-07, 1.0), (1.0, -5.96e-08, -1.0), (-1.0, -1.0, 3.0), (1.788e-07, 1.0, -1.0), (-5.364e-07, -1.0, 3.0), (-1.0, 1.788e-07, 3.0), (-1.49e-07, -1.788e-07, 3.0), (1.0, -0.5, 1.0), (0.5, -1.0, 1.0), (-1.49e-07, -1.788e-07, 2.0), (0.5, -3.576e-07, 1.0), (1.0, -0.5, 3.0), (0.5, -1.0, 3.0), (-3.427e-07, -0.5, 3.0), (0.5, -3.576e-07, 3.0), (1.0, -5.364e-07, 2.0), (-5.364e-07, -1.0, 2.0), (1.0, -1.0, 2.0), (0.5, -3.576e-07, 2.0), (0.5, -0.5, 3.0), (0.5, -1.0, 2.0), (1.0, -0.5, 2.0), (1.0, -0.75, 1.0), (0.75, -1.0, 1.0), (-1.49e-07, -1.788e-07, 1.5), (0.75, -4.47e-07, 1.0), (1.0, -0.75, 3.0), (0.75, -1.0, 3.0), (-4.396e-07, -0.75, 3.0), (0.75, -4.47e-07, 3.0), (1.0, -5.364e-07, 1.5), (-5.364e-07, -1.0, 1.5), (1.0, -1.0, 2.5), (1.0, -0.25, 1.0), (0.25, -1.0, 1.0), (-1.49e-07, -1.788e-07, 2.5), (0.25, -2.682e-07, 1.0), (1.0, -0.25, 3.0), (0.25, -1.0, 3.0), (-2.459e-07, -0.25, 3.0), (0.25, -2.682e-07, 3.0), (1.0, -5.364e-07, 2.5), (-5.364e-07, -1.0, 2.5), (1.0, -1.0, 1.5), (0.5, -3.576e-07, 2.5), (0.5, -3.576e-07, 1.5), (0.75, -4.47e-07, 2.0), (0.25, -2.682e-07, 2.0), (0.5, -0.75, 3.0), (0.5, -0.25, 3.0), (0.75, -0.5, 3.0), (0.25, -0.5, 3.0), (0.5, -1.0, 2.5), (0.5, -1.0, 1.5), (0.25, -1.0, 2.0), (0.75, -1.0, 2.0), (1.0, -0.5, 2.5), (1.0, -0.5, 1.5), (1.0, -0.75, 2.0), (1.0, -0.25, 2.0), (0.25, -2.682e-07, 2.5), (0.25, -0.75, 3.0), (0.75, -1.0, 2.5), (1.0, -0.25, 2.5), (0.75, -4.47e-07, 2.5), (0.75, -4.47e-07, 1.5), (0.25, -2.682e-07, 1.5), (0.75, -0.75, 3.0), (0.75, -0.25, 3.0), (0.25, -0.25, 3.0), (0.25, -1.0, 2.5), (0.25, -1.0, 1.5), (0.75, -1.0, 1.5), (1.0, -0.75, 2.5), (1.0, -0.75, 1.5), (1.0, -0.25, 1.5), (1.0, -0.875, 1.0), (0.875, -1.0, 1.0), (-1.49e-07, -1.788e-07, 1.25), (0.875, -4.917e-07, 1.0), (1.0, -0.875, 3.0), (0.875, -1.0, 3.0), (-4.88e-07, -0.875, 3.0), (0.875, -4.917e-07, 3.0), (1.0, -5.364e-07, 1.25), (-5.364e-07, -1.0, 1.25), (1.0, -1.0, 2.75), (1.0, -0.125, 1.0), (0.125, -1.0, 1.0), (-1.49e-07, -1.788e-07, 2.75), (0.125, -2.235e-07, 1.0), (1.0, -0.125, 3.0), (0.125, -1.0, 3.0), (-1.974e-07, -0.125, 3.0), (0.125, -2.235e-07, 3.0), (1.0, -5.364e-07, 2.75), (-5.364e-07, -1.0, 2.75), (1.0, -1.0, 1.25), (0.5, -3.576e-07, 2.75), (0.5, -3.576e-07, 1.25), (0.875, -4.917e-07, 2.0), (0.375, -3.129e-07, 2.0), (0.5, -0.875, 3.0), (0.5, -0.125, 3.0), (0.875, -0.5, 3.0), (0.375, -0.5, 3.0), (0.5, -1.0, 2.75), (0.5, -1.0, 1.25), (0.125, -1.0, 2.0), (0.625, -1.0, 2.0), (1.0, -0.5, 2.75), (1.0, -0.5, 1.25), (1.0, -0.875, 2.0), (1.0, -0.375, 2.0), (1.0, -0.625, 1.0), (0.625, -1.0, 1.0), (-1.49e-07, -1.788e-07, 1.75), (0.625, -4.023e-07, 1.0), (1.0, -0.625, 3.0), (0.625, -1.0, 3.0), (-3.912e-07, -0.625, 3.0), (0.625, -4.023e-07, 3.0), (1.0, -5.364e-07, 1.75), (-5.364e-07, -1.0, 1.75), (1.0, -1.0, 2.25), (1.0, -0.375, 1.0), (0.375, -1.0, 1.0), (-1.49e-07, -1.788e-07, 2.25), (0.375, -3.129e-07, 1.0), (1.0, -0.375, 3.0), (0.375, -1.0, 3.0), (-2.943e-07, -0.375, 3.0), (0.375, -3.129e-07, 3.0), (1.0, -5.364e-07, 2.25), (-5.364e-07, -1.0, 2.25), (1.0, -1.0, 1.75), (0.5, -3.576e-07, 2.25), (0.5, -3.576e-07, 1.75), (0.625, -4.023e-07, 2.0), (0.125, -2.235e-07, 2.0), (0.5, -0.625, 3.0), (0.5, -0.375, 3.0), (0.625, -0.5, 3.0), (0.125, -0.5, 3.0), (0.5, -1.0, 2.25), (0.5, -1.0, 1.75), (0.375, -1.0, 2.0), (0.875, -1.0, 2.0), (1.0, -0.5, 2.25), (1.0, -0.5, 1.75), (1.0, -0.625, 2.0), (1.0, -0.125, 2.0), (0.25, -2.682e-07, 2.75), (0.25, -2.682e-07, 2.25), (0.375, -3.129e-07, 2.5), (0.125, -2.235e-07, 2.5), (0.25, -0.875, 3.0), (0.25, -0.625, 3.0), (0.375, -0.75, 3.0), (0.125, -0.75, 3.0), (0.75, -1.0, 2.75), (0.75, -1.0, 2.25), (0.625, -1.0, 2.5), (0.875, -1.0, 2.5), (1.0, -0.25, 2.75), (1.0, -0.25, 2.25), (1.0, -0.375, 2.5), (1.0, -0.125, 2.5), (0.75, -4.47e-07, 2.75), (0.75, -4.47e-07, 2.25), (0.875, -4.917e-07, 2.5), (0.625, -4.023e-07, 2.5), (0.75, -4.47e-07, 1.75), (0.75, -4.47e-07, 1.25), (0.875, -4.917e-07, 1.5), (0.625, -4.023e-07, 1.5), (0.25, -2.682e-07, 1.75), (0.25, -2.682e-07, 1.25), (0.375, -3.129e-07, 1.5), (0.125, -2.235e-07, 1.5), (0.75, -0.875, 3.0), (0.75, -0.625, 3.0), (0.875, -0.75, 3.0), (0.625, -0.75, 3.0), (0.75, -0.375, 3.0), (0.75, -0.125, 3.0), (0.875, -0.25, 3.0), (0.625, -0.25, 3.0), (0.25, -0.375, 3.0), (0.25, -0.125, 3.0), (0.375, -0.25, 3.0), (0.125, -0.25, 3.0), (0.25, -1.0, 2.75), (0.25, -1.0, 2.25), (0.125, -1.0, 2.5), (0.375, -1.0, 2.5), (0.25, -1.0, 1.75), (0.25, -1.0, 1.25), (0.125, -1.0, 1.5), (0.375, -1.0, 1.5), (0.75, -1.0, 1.75), (0.75, -1.0, 1.25), (0.625, -1.0, 1.5), (0.875, -1.0, 1.5), (1.0, -0.75, 2.75), (1.0, -0.75, 2.25), (1.0, -0.875, 2.5), (1.0, -0.625, 2.5), (1.0, -0.75, 1.75), (1.0, -0.75, 1.25), (1.0, -0.875, 1.5), (1.0, -0.625, 1.5), (1.0, -0.25, 1.75), (1.0, -0.25, 1.25), (1.0, -0.375, 1.5), (1.0, -0.125, 1.5), (0.125, -2.235e-07, 2.75), (0.125, -0.875, 3.0), (0.875, -1.0, 2.75), (1.0, -0.125, 2.75), (0.625, -4.023e-07, 2.75), (0.625, -4.023e-07, 1.75), (0.125, -2.235e-07, 1.75), (0.625, -0.875, 3.0), (0.625, -0.375, 3.0), (0.125, -0.375, 3.0), (0.375, -1.0, 2.75), (0.375, -1.0, 1.75), (0.875, -1.0, 1.75), (1.0, -0.625, 2.75), (1.0, -0.625, 1.75), (1.0, -0.125, 1.75), (0.375, -3.129e-07, 2.75), (0.375, -3.129e-07, 2.25), (0.125, -2.235e-07, 2.25), (0.375, -0.875, 3.0), (0.375, -0.625, 3.0), (0.125, -0.625, 3.0), (0.625, -1.0, 2.75), (0.625, -1.0, 2.25), (0.875, -1.0, 2.25), (1.0, -0.375, 2.75), (1.0, -0.375, 2.25), (1.0, -0.125, 2.25), (0.875, -4.917e-07, 2.75), (0.875, -4.917e-07, 2.25), (0.625, -4.023e-07, 2.25), (0.875, -4.917e-07, 1.75), (0.875, -4.917e-07, 1.25), (0.625, -4.023e-07, 1.25), (0.375, -3.129e-07, 1.75), (0.375, -3.129e-07, 1.25), (0.125, -2.235e-07, 1.25), (0.875, -0.875, 3.0), (0.875, -0.625, 3.0), (0.625, -0.625, 3.0), (0.875, -0.375, 3.0), (0.875, -0.125, 3.0), (0.625, -0.125, 3.0), (0.375, -0.375, 3.0), (0.375, -0.125, 3.0), (0.125, -0.125, 3.0), (0.125, -1.0, 2.75), (0.125, -1.0, 2.25), (0.375, -1.0, 2.25), (0.125, -1.0, 1.75), (0.125, -1.0, 1.25), (0.375, -1.0, 1.25), (0.625, -1.0, 1.75), (0.625, -1.0, 1.25), (0.875, -1.0, 1.25), (1.0, -0.875, 2.75), (1.0, -0.875, 2.25), (1.0, -0.625, 2.25), (1.0, -0.875, 1.75), (1.0, -0.875, 1.25), (1.0, -0.625, 1.25), (1.0, -0.375, 1.75), (1.0, -0.375, 1.25), (1.0, -0.125, 1.25), (1.0, 1.0, 0.0), (1.0, -1.0, 0.0), (-1.0, 1.0, 0.0), (1.0, -0.9375, 1.0), (-0.5, 1.0, 1.0), (1.0, 0.5, 1.0), (0.5, 1.0, 1.0), (4.47e-08, 0.5, 1.0), (0.9375, -5.141e-07, 1.0), (1.0, -0.0625, 1.0), (0.0625, -2.012e-07, 1.0), (1.0, -0.5625, 1.0), (0.5625, -3.8e-07, 1.0), (1.0, -0.4375, 1.0), (0.4375, -3.353e-07, 1.0), (1.0, -0.8125, 1.0), (0.8125, -4.694e-07, 1.0), (1.0, -0.1875, 1.0), (0.1875, -2.459e-07, 1.0), (1.0, -0.6875, 1.0), (0.6875, -4.247e-07, 1.0), (1.0, -0.3125, 1.0), (0.3125, -2.906e-07, 1.0), (1.0, -0.5, -1.0), (-0.5, 1.0, -1.0), (1.0, 1.0, 0.5), (1.0, -1.0, 0.5), (-1.0, 1.0, 0.5), (1.0, -0.9688, 1.0), (-0.75, 1.0, 1.0), (1.0, 0.75, 1.0), (0.75, 1.0, 1.0), (1.416e-07, 0.75, 1.0), (0.9687, -5.253e-07, 1.0), (1.0, 1.0, -0.5), (0.5, 1.0, -1.0), (1.0, 0.5, -1.0), (1.0, -0.03125, 1.0), (0.03125, -1.9e-07, 1.0), (1.0, -0.5313, 1.0), (0.5312, -3.688e-07, 1.0), (1.0, -0.4688, 1.0), (0.4687, -3.465e-07, 1.0), (1.0, -0.7813, 1.0), (0.7812, -4.582e-07, 1.0), (1.0, -0.2188, 1.0), (0.2187, -2.57e-07, 1.0), (1.0, -0.7188, 1.0), (0.7187, -4.359e-07, 1.0), (1.0, -0.2813, 1.0), (0.2812, -2.794e-07, 1.0), (1.0, -1.0, -0.5), (-1.0, 1.0, -0.5), (1.0, -0.9063, 1.0), (-0.25, 1.0, 1.0), (1.0, 0.25, 1.0), (0.25, 1.0, 1.0), (-5.215e-08, 0.25, 1.0), (0.9062, -5.029e-07, 1.0), (1.0, -0.09375, 1.0), (0.09375, -2.123e-07, 1.0), (1.0, -0.5938, 1.0), (0.5937, -3.912e-07, 1.0), (1.0, -0.4063, 1.0), (0.4062, -3.241e-07, 1.0), (1.0, -0.8438, 1.0), (0.8437, -4.806e-07, 1.0), (1.0, -0.1563, 1.0), (0.1562, -2.347e-07, 1.0), (1.0, -0.6563, 1.0), (0.6562, -4.135e-07, 1.0), (1.0, -0.3438, 1.0), (0.3437, -3.017e-07, 1.0), (0.5, 0.5, -1.0), (-0.25, 0.75, 1.0), (1.0, 0.875, 1.0), (0.875, 1.0, 1.0), (1.9e-07, 0.875, 1.0), (0.9844, -5.309e-07, 1.0), (0.01562, -1.844e-07, 1.0), (0.5156, -3.632e-07, 1.0), (0.4844, -3.52e-07, 1.0), (0.7656, -4.526e-07, 1.0), (0.2344, -2.626e-07, 1.0), (0.7344, -4.414e-07, 1.0), (0.2656, -2.738e-07, 1.0), (1.0, 0.125, 1.0), (0.125, 1.0, 1.0), (-1.006e-07, 0.125, 1.0), (0.8906, -4.973e-07, 1.0), (0.1094, -2.179e-07, 1.0), (0.6094, -3.967e-07, 1.0), (0.3906, -3.185e-07, 1.0), (0.8594, -4.862e-07, 1.0), (0.1406, -2.291e-07, 1.0), (0.6406, -4.079e-07, 1.0), (0.3594, -3.073e-07, 1.0), (1.0, 0.625, 1.0), (0.625, 1.0, 1.0), (9.313e-08, 0.625, 1.0), (0.9531, -5.197e-07, 1.0), (0.04687, -1.956e-07, 1.0), (0.5469, -3.744e-07, 1.0), (0.4531, -3.409e-07, 1.0), (0.7969, -4.638e-07, 1.0), (0.2031, -2.515e-07, 1.0), (0.7031, -4.303e-07, 1.0), (0.2969, -2.85e-07, 1.0), (1.0, 0.375, 1.0), (0.375, 1.0, 1.0), (-3.725e-09, 0.375, 1.0), (0.9219, -5.085e-07, 1.0), (0.07812, -2.068e-07, 1.0), (0.5781, -3.856e-07, 1.0), (0.4219, -3.297e-07, 1.0), (0.8281, -4.75e-07, 1.0), (0.1719, -2.403e-07, 1.0), (0.6719, -4.191e-07, 1.0), (0.3281, -2.962e-07, 1.0), (-0.75, 1.0, -1.0), (1.0, 1.0, 0.75), (-1.0, 1.0, 0.75), (-0.875, 1.0, 1.0), (0.9375, 1.0, 1.0), (1.0, 1.0, -0.75), (0.75, 1.0, -1.0), (-1.0, 1.0, -0.75), (-0.125, 1.0, 1.0), (0.0625, 1.0, 1.0), (-0.25, 1.0, -1.0), (1.0, 1.0, 0.25), (-1.0, 1.0, 0.25), (-0.625, 1.0, 1.0), (0.5625, 1.0, 1.0), (1.0, 1.0, -0.25), (0.25, 1.0, -1.0), (-1.0, 1.0, -0.25), (-0.375, 1.0, 1.0), (0.4375, 1.0, 1.0), (0.8125, 1.0, 1.0), (0.1875, 1.0, 1.0), (0.6875, 1.0, 1.0), (0.3125, 1.0, 1.0)], [], [(13, 315, 1, 2, 3, 411, 316, 421, 15, 365), (228, 101, 18, 106), (0, 416, 326, 426, 292, 422, 317, 412, 4, 367, 322, 389, 297, 400, 347, 378, 8, 329, 301, 351, 99, 359, 309, 337, 45, 341, 313, 363, 137, 355, 305, 333, 19, 331, 303, 353, 126, 361, 311, 339, 34, 335, 307, 357, 88, 345, 295, 320, 5, 318, 293, 343, 1, 315, 13, 328), (1, 343, 293, 318, 5, 89, 35, 127, 20, 138, 46, 100, 10, 6, 2), (2, 6, 11, 7, 413, 319, 423, 294, 428, 344, 418, 3), (4, 412, 317, 422, 292, 426, 326, 416, 0, 417, 327, 427, 15, 421, 316, 411, 3, 418, 344, 428, 294, 423, 319, 413, 7, 414, 321, 424, 296, 429, 346, 419, 9, 420, 379, 432, 348, 434, 401, 430, 298, 425, 390, 433, 323, 431, 368, 415), (12, 11, 17, 18, 101, 47, 139, 21, 128, 36, 90), (4, 415, 368, 431, 323, 433, 390, 425, 298, 430, 401, 434, 348, 432, 379, 420, 9, 369, 324, 391, 299, 402, 349, 380, 12, 371, 330, 393, 302, 404, 352, 382, 102, 386, 360, 408, 310, 397, 338, 375, 48, 377, 342, 399, 314, 410, 364, 388, 140, 384, 356, 406, 306, 395, 334, 373, 22, 372, 332, 394, 304, 405, 354, 383, 129, 387, 362, 409, 312, 398, 340, 376, 37, 374, 336, 396, 308, 407, 358, 385, 91, 381, 350, 403, 300, 392, 325, 370, 8, 378, 347, 400, 297, 389, 322, 367), (296, 424, 321, 414, 7, 11, 12, 380, 349, 402, 299, 366), (18, 17, 14, 16, 94, 40, 132, 25, 143, 51, 105), (229, 94, 16, 104), (11, 6, 14, 17), (230, 98, 93), (6, 10, 97, 43, 135, 28, 146, 54, 108, 16, 14), (231, 107, 103), (232, 110, 26, 133), (233, 149, 30, 150), (234, 128, 21, 151), (235, 114, 24, 131), (236, 153, 31, 154), (237, 143, 25, 155), (238, 118, 24, 142), (239, 157, 32, 158), (240, 147, 29, 159), (241, 122, 23, 130), (242, 161, 33, 162), (243, 134, 27, 163), (244, 164, 52, 144), (245, 165, 72, 166), (246, 139, 47, 167), (247, 168, 50, 142), (248, 169, 73, 170), (249, 132, 40, 171), (250, 172, 39, 131), (251, 173, 74, 174), (252, 136, 44, 175), (253, 176, 49, 141), (254, 177, 75, 178), (255, 145, 53, 179), (256, 180, 41, 95), (257, 181, 76, 182), (258, 148, 56, 183), (259, 184, 58, 112), (260, 185, 77, 186), (261, 111, 57, 187), (262, 188, 59, 113), (263, 189, 78, 190), (264, 90, 36, 191), (265, 192, 39, 93), (266, 193, 79, 194), (267, 152, 60, 195), (268, 196, 62, 116), (269, 197, 80, 198), (270, 115, 61, 199), (271, 200, 63, 117), (272, 201, 81, 202), (273, 105, 51, 203), (274, 204, 50, 104), (275, 205, 82, 206), (276, 156, 64, 207), (277, 208, 66, 120), (278, 209, 83, 210), (279, 119, 65, 211), (280, 212, 67, 121), (281, 213, 84, 214), (282, 109, 55, 215), (283, 216, 38, 92), (284, 217, 85, 218), (285, 160, 68, 219), (286, 220, 70, 124), (287, 221, 86, 222), (288, 123, 69, 223), (289, 224, 71, 125), (290, 225, 87, 226), (291, 96, 42, 227), (164, 228, 106, 52), (72, 167, 228, 164), (167, 47, 101, 228), (168, 229, 104, 50), (73, 171, 229, 168), (171, 40, 94, 229), (172, 230, 93, 39), (74, 175, 230, 172), (175, 44, 98, 230), (176, 231, 103, 49), (75, 179, 231, 176), (179, 53, 107, 231), (180, 232, 133, 41), (76, 183, 232, 180), (183, 56, 110, 232), (184, 233, 150, 58), (77, 187, 233, 184), (187, 57, 149, 233), (188, 234, 151, 59), (78, 191, 234, 188), (191, 36, 128, 234), (192, 235, 131, 39), (79, 195, 235, 192), (195, 60, 114, 235), (196, 236, 154, 62), (80, 199, 236, 196), (199, 61, 153, 236), (200, 237, 155, 63), (81, 203, 237, 200), (203, 51, 143, 237), (204, 238, 142, 50), (82, 207, 238, 204), (207, 64, 118, 238), (208, 239, 158, 66), (83, 211, 239, 208), (211, 65, 157, 239), (212, 240, 159, 67), (84, 215, 240, 212), (215, 55, 147, 240), (216, 241, 130, 38), (85, 219, 241, 216), (219, 68, 122, 241), (220, 242, 162, 70), (86, 223, 242, 220), (223, 69, 161, 242), (224, 243, 163, 71), (87, 227, 243, 224), (227, 42, 134, 243), (110, 244, 144, 26), (56, 166, 244, 110), (166, 72, 164, 244), (148, 245, 166, 56), (30, 113, 245, 148), (113, 59, 165, 245), (165, 246, 167, 72), (59, 151, 246, 165), (151, 21, 139, 246), (114, 247, 142, 24), (60, 170, 247, 114), (170, 73, 168, 247), (152, 248, 170, 60), (31, 117, 248, 152), (117, 63, 169, 248), (169, 249, 171, 73), (63, 155, 249, 169), (155, 25, 132, 249), (118, 250, 131, 24), (64, 174, 250, 118), (174, 74, 172, 250), (156, 251, 174, 64), (32, 121, 251, 156), (121, 67, 173, 251), (173, 252, 175, 74), (67, 159, 252, 173), (159, 29, 136, 252), (122, 253, 141, 23), (68, 178, 253, 122), (178, 75, 176, 253), (160, 254, 178, 68), (33, 125, 254, 160), (125, 71, 177, 254), (177, 255, 179, 75), (71, 163, 255, 177), (163, 27, 145, 255), (107, 256, 95), (53, 182, 256, 107), (182, 76, 180, 256), (145, 257, 182, 53), (27, 112, 257, 145), (112, 58, 181, 257), (181, 258, 183, 76), (58, 150, 258, 181), (150, 30, 148, 258), (134, 259, 112, 27), (42, 186, 259, 134), (186, 77, 184, 259), (96, 260, 186, 42), (8, 370, 325, 392, 300, 403, 350, 381, 91, 260, 96), (91, 385, 358, 407, 308, 396, 336, 374, 37, 185, 260), (185, 261, 187, 77), (37, 376, 340, 398, 312, 409, 362, 387, 129, 261, 185), (129, 383, 354, 405, 304, 394, 332, 372, 22, 111, 261), (149, 262, 113, 30), (57, 190, 262, 149), (190, 78, 188, 262), (111, 263, 190, 57), (22, 373, 334, 395, 306, 406, 356, 384, 140, 263, 111), (140, 388, 364, 410, 314, 399, 342, 377, 48, 189, 263), (189, 264, 191, 78), (48, 375, 338, 397, 310, 408, 360, 386, 102, 264, 189), (102, 382, 352, 404, 302, 393, 330, 371, 12, 90, 264), (92, 265, 93), (38, 194, 265, 92), (194, 79, 192, 265), (130, 266, 194, 38), (23, 116, 266, 130), (116, 62, 193, 266), (193, 267, 195, 79), (62, 154, 267, 193), (154, 31, 152, 267), (141, 268, 116, 23), (49, 198, 268, 141), (198, 80, 196, 268), (103, 269, 198, 49), (95, 269, 103), (95, 41, 197, 269), (197, 270, 199, 80), (41, 133, 270, 197), (133, 26, 115, 270), (153, 271, 117, 31), (61, 202, 271, 153), (202, 81, 200, 271), (115, 272, 202, 61), (26, 144, 272, 115), (144, 52, 201, 272), (201, 273, 203, 81), (52, 106, 273, 201), (106, 18, 105, 273), (108, 274, 104, 16), (54, 206, 274, 108), (206, 82, 204, 274), (146, 275, 206, 54), (28, 120, 275, 146), (120, 66, 205, 275), (205, 276, 207, 82), (66, 158, 276, 205), (158, 32, 156, 276), (135, 277, 120, 28), (43, 210, 277, 135), (210, 83, 208, 277), (97, 278, 210, 43), (10, 100, 278, 97), (100, 46, 209, 278), (209, 279, 211, 83), (46, 138, 279, 209), (138, 20, 119, 279), (157, 280, 121, 32), (65, 214, 280, 157), (214, 84, 212, 280), (119, 281, 214, 65), (20, 127, 281, 119), (127, 35, 213, 281), (213, 282, 215, 84), (35, 89, 282, 213), (89, 5, 109, 282), (98, 283, 92), (44, 218, 283, 98), (218, 85, 216, 283), (136, 284, 218, 44), (29, 124, 284, 136), (124, 70, 217, 284), (217, 285, 219, 85), (70, 162, 285, 217), (162, 33, 160, 285), (147, 286, 124, 29), (55, 222, 286, 147), (222, 86, 220, 286), (109, 287, 222, 55), (5, 320, 295, 345, 88, 287, 109), (88, 357, 307, 335, 34, 221, 287), (221, 288, 223, 86), (34, 339, 311, 361, 126, 288, 221), (126, 353, 303, 331, 19, 123, 288), (161, 289, 125, 33), (69, 226, 289, 161), (226, 87, 224, 289), (123, 290, 226, 69), (19, 333, 305, 355, 137, 290, 123), (137, 363, 313, 341, 45, 225, 290), (225, 291, 227, 87), (45, 337, 309, 359, 99, 291, 225), (99, 351, 301, 329, 8, 96, 291), (9, 419, 346, 324, 369), (324, 366, 299, 391), (0, 328, 327, 417), (95, 103, 107), (92, 93, 98), (324, 346, 366), (346, 429, 296, 366), (327, 365, 15, 427), (327, 328, 365), (328, 13, 365)])
me_cube.materials.append(mat_material)
me_cube.use_remesh_preserve_volume = False
me_cube.use_remesh_preserve_attributes = False
me_cube.use_mirror_vertex_groups = False
me_cube.update()
me_cube_007 = bpy.data.meshes.new('Cube.007')
me_cube_007.from_pydata([(-1.0, -1.0, -1.0), (-1.0, 1.0, -1.0), (1.0, 1.0, -1.0), (1.0, -1.0, -1.0), (-1.0, -1.0, 1.0), (-1.0, 1.0, 1.0), (1.0, 1.0, 1.0), (1.0, -1.0, 1.0)], [], [(4, 5, 1, 0), (5, 6, 2, 1), (6, 7, 3, 2), (7, 4, 0, 3), (0, 1, 2, 3), (7, 6, 5, 4)])
me_cube_007.use_remesh_preserve_volume = False
me_cube_007.use_remesh_preserve_attributes = False
me_cube_007.use_mirror_vertex_groups = False
me_cube_007.update()
me_cylinder = bpy.data.meshes.new('Cylinder')
me_cylinder.from_pydata([(0.0, 1.0, -1.0), (0.0, 1.0, 1.0), (0.1951, 0.9808, -1.0), (0.1951, 0.9808, 1.0), (0.3827, 0.9239, -1.0), (0.3827, 0.9239, 1.0), (0.5556, 0.8315, -1.0), (0.5556, 0.8315, 1.0), (0.7071, 0.7071, -1.0), (0.7071, 0.7071, 1.0), (0.8315, 0.5556, -1.0), (0.8315, 0.5556, 1.0), (0.9239, 0.3827, -1.0), (0.9239, 0.3827, 1.0), (0.9808, 0.1951, -1.0), (0.9808, 0.1951, 1.0), (1.0, 7.55e-08, -1.0), (1.0, 7.55e-08, 1.0), (0.9808, -0.1951, -1.0), (0.9808, -0.1951, 1.0), (0.9239, -0.3827, -1.0), (0.9239, -0.3827, 1.0), (0.8315, -0.5556, -1.0), (0.8315, -0.5556, 1.0), (0.7071, -0.7071, -1.0), (0.7071, -0.7071, 1.0), (0.5556, -0.8315, -1.0), (0.5556, -0.8315, 1.0), (0.3827, -0.9239, -1.0), (0.3827, -0.9239, 1.0), (0.1951, -0.9808, -1.0), (0.1951, -0.9808, 1.0), (-3.258e-07, -1.0, -1.0), (-3.258e-07, -1.0, 1.0), (-0.1951, -0.9808, -1.0), (-0.1951, -0.9808, 1.0), (-0.3827, -0.9239, -1.0), (-0.3827, -0.9239, 1.0), (-0.5556, -0.8315, -1.0), (-0.5556, -0.8315, 1.0), (-0.7071, -0.7071, -1.0), (-0.7071, -0.7071, 1.0), (-0.8315, -0.5556, -1.0), (-0.8315, -0.5556, 1.0), (-0.9239, -0.3827, -1.0), (-0.9239, -0.3827, 1.0), (-0.9808, -0.1951, -1.0), (-0.9808, -0.1951, 1.0), (-1.0, 9.656e-07, -1.0), (-1.0, 9.656e-07, 1.0), (-0.9808, 0.1951, -1.0), (-0.9808, 0.1951, 1.0), (-0.9239, 0.3827, -1.0), (-0.9239, 0.3827, 1.0), (-0.8315, 0.5556, -1.0), (-0.8315, 0.5556, 1.0), (-0.7071, 0.7071, -1.0), (-0.7071, 0.7071, 1.0), (-0.5556, 0.8315, -1.0), (-0.5556, 0.8315, 1.0), (-0.3827, 0.9239, -1.0), (-0.3827, 0.9239, 1.0), (-0.1951, 0.9808, -1.0), (-0.1951, 0.9808, 1.0)], [], [(0, 1, 3, 2), (2, 3, 5, 4), (4, 5, 7, 6), (6, 7, 9, 8), (8, 9, 11, 10), (10, 11, 13, 12), (12, 13, 15, 14), (14, 15, 17, 16), (16, 17, 19, 18), (18, 19, 21, 20), (20, 21, 23, 22), (22, 23, 25, 24), (24, 25, 27, 26), (26, 27, 29, 28), (28, 29, 31, 30), (30, 31, 33, 32), (32, 33, 35, 34), (34, 35, 37, 36), (36, 37, 39, 38), (38, 39, 41, 40), (40, 41, 43, 42), (42, 43, 45, 44), (44, 45, 47, 46), (46, 47, 49, 48), (48, 49, 51, 50), (50, 51, 53, 52), (52, 53, 55, 54), (54, 55, 57, 56), (56, 57, 59, 58), (58, 59, 61, 60), (3, 1, 63, 61, 59, 57, 55, 53, 51, 49, 47, 45, 43, 41, 39, 37, 35, 33, 31, 29, 27, 25, 23, 21, 19, 17, 15, 13, 11, 9, 7, 5), (62, 63, 1, 0), (60, 61, 63, 62), (0, 2, 4, 6, 8, 10, 12, 14, 16, 18, 20, 22, 24, 26, 28, 30, 32, 34, 36, 38, 40, 42, 44, 46, 48, 50, 52, 54, 56, 58, 60, 62)])
me_cylinder.use_remesh_preserve_volume = False
me_cylinder.use_remesh_preserve_attributes = False
me_cylinder.use_mirror_vertex_groups = False
me_cylinder.update()
me_cube_005 = bpy.data.meshes.new('Cube.005')
me_cube_005.from_pydata([(-1.7, 0.5, 0.5), (-1.0, -1.0, 0.0), (-1.0, 0.0, 1.0), (-1.0, 1.0, 0.0), (-1.0, 0.0, -1.0), (-2.4, 0.0, 0.0), (-1.0, -1.0, 0.5), (-1.0, 0.5, 1.0), (-1.0, 1.0, -0.5), (-1.0, -0.5, -1.0), (-1.0, -1.0, -0.5), (-1.0, -0.5, 1.0), (-1.0, 1.0, 0.5), (-1.0, 0.5, -1.0), (-1.0, 0.0, -0.5), (-1.0, 0.0, 0.5), (-1.0, -0.5, 0.0), (-1.0, 0.5, 0.0), (-1.0, 0.5, -0.5), (-1.0, -0.5, -0.5), (-1.0, -0.5, 0.5), (-1.0, 0.5, 0.5), (-1.0, 0.0, -0.5), (-1.0, 0.0, 0.5), (-1.0, -0.5, 0.0), (-1.0, 0.5, 0.0), (-1.0, 0.5, -0.5), (-1.0, -0.5, -0.5), (-1.0, -0.5, 0.5), (-1.0, 0.5, 0.5), (-2.4, -0.5, 0.0), (-2.4, 0.5, 0.0), (1.0, 1.0, 0.0), (1.0, 0.0, 1.0), (1.0, -1.0, 0.0), (1.0, 0.0, -1.0), (1.0, 0.0, 0.0), (1.0, 1.0, -0.5), (1.0, -0.5, 1.0), (1.0, -1.0, -0.5), (1.0, 0.5, -1.0), (1.0, 1.0, 0.5), (1.0, 0.5, 1.0), (1.0, -1.0, 0.5), (1.0, -0.5, -1.0), (1.0, 0.0, -0.5), (1.0, 0.0, 0.5), (1.0, 0.5, 0.0), (1.0, -0.5, 0.0), (1.0, -0.5, -0.5), (1.0, 0.5, -0.5), (1.0, 0.5, 0.5), (1.0, -0.5, 0.5), (0.0, 1.0, 1.0), (-2.05, 0.5, -0.5), (0.0, 1.0, -1.0), (-1.0, 1.0, -0.25), (-1.0, 1.0, 0.25), (-0.5, -1.0, 1.0), (1.0, 1.0, -0.25), (1.0, 1.0, 0.25), (0.5, 1.0, 1.0), (-2.05, 0.5, 0.5), (0.0, -1.0, 1.0), (-1.0, 0.25, 1.0), (-1.0, -0.25, 1.0), (-1.0, -1.0, 0.25), (1.0, -0.25, 1.0), (1.0, 0.25, 1.0), (-0.5, 1.0, 1.0), (-1.7, 0.5, -0.5), (-0.5, 1.0, -1.0), (-1.0, 1.0, -0.125), (-1.0, 1.0, 0.125), (-1.0, 0.5, 0.25), (1.0, 1.0, -0.125), (1.0, 1.0, 0.125), (0.5, 1.0, -1.0), (-1.0, 1.0, -0.375), (-1.0, 1.0, 0.375), (0.0, -1.0, -1.0), (1.0, 1.0, -0.375), (1.0, 1.0, 0.375), (0.25, 1.0, 1.0), (-0.25, 1.0, 1.0), (-1.0, -1.0, -0.25), (-1.0, 0.5, -0.125), (1.0, -1.0, -0.25), (1.0, -1.0, 0.25), (0.5, -1.0, 1.0), (-1.0, -1.0, 0.375), (-1.0, 0.5, -0.25), (0.5, -1.0, -1.0), (-1.0, -1.0, 0.125), (-1.0, -1.0, -0.125), (-1.0, 0.5, 0.125), (-1.0, 0.5, -0.375), (1.0, -1.0, -0.125), (1.0, -1.0, 0.125), (-0.5, -1.0, -1.0), (-1.0, -1.0, -0.375), (-0.25, -1.0, 1.0), (1.0, -1.0, -0.375), (1.0, -1.0, 0.375), (0.25, -1.0, 1.0), (-1.0, 0.5, 0.375), (-1.35, 0.5, 0.5), (-1.35, 0.5, -0.5), (-1.7, -0.5, 0.5), (-1.0, -0.5, -0.25), (-1.0, -0.5, 0.25), (-1.7, -0.5, -0.5), (-1.35, -0.5, 0.5), (-1.0, -0.5, -0.125), (-1.0, -0.5, 0.125), (-2.05, -0.5, -0.5), (-2.05, -0.5, 0.5), (-1.0, -0.5, -0.375), (-1.0, -0.5, 0.375), (-1.35, -0.5, -0.5)], [], [(18, 8, 13), (37, 50, 40), (43, 89, 104, 63, 101, 58, 6, 90, 66, 93, 1, 94, 85, 100, 10, 99, 80, 92, 39, 102, 87, 97, 34, 98, 88, 103), (19, 14, 4, 9), (16, 20, 28, 118, 110, 114, 24), (21, 12, 79, 57, 73, 3, 17), (14, 18, 13, 4), (20, 15, 23, 28), (17, 3, 72, 56, 78, 8, 18), (1, 16, 19, 10, 100, 85, 94), (21, 17, 25, 95, 74, 105, 29), (6, 20, 16, 1, 93, 66, 90), (10, 19, 9), (11, 65, 2, 15, 20), (15, 21, 29, 23), (2, 64, 7, 21, 15), (54, 115, 30, 5, 31), (6, 58, 11), (14, 19, 27, 22), (19, 16, 24, 113, 109, 117, 27), (18, 14, 22, 26), (17, 18, 26, 96, 91, 86, 25), (29, 105, 74, 95, 25, 86, 91, 96, 26, 107, 70, 54, 31, 62, 0, 106), (6, 11, 20), (9, 99, 10), (24, 114, 110, 118, 28, 112, 108, 116, 30, 115, 111, 119, 27, 117, 109, 113), (50, 45, 35, 40), (51, 46, 36, 47), (52, 43, 103, 88, 98, 34, 48), (45, 49, 44, 35), (36, 48, 49, 45), (48, 34, 97, 87, 102, 39, 49), (49, 39, 44), (32, 47, 50, 37, 81, 59, 75), (47, 36, 45, 50), (41, 51, 47, 32, 76, 60, 82), (41, 42, 51), (42, 68, 33, 46, 51), (46, 52, 48, 36), (33, 67, 38, 52, 46), (8, 71, 13), (9, 4, 13, 71, 55, 77, 40, 35, 44, 92, 80, 99), (52, 38, 43), (42, 41, 61), (89, 43, 38), (77, 37, 40), (44, 39, 92), (22, 27, 119, 111, 115, 54, 70, 107, 26), (28, 23, 29, 106, 0, 62, 116, 108, 112), (116, 62, 31, 5, 30), (12, 69, 84, 53, 83, 61, 41, 82, 60, 76, 32, 75, 59, 81, 37, 77, 55, 71, 8, 78, 56, 72, 3, 73, 57, 79), (21, 7, 12), (89, 38, 67, 33, 68, 42, 61, 83, 53, 84, 69, 7, 64, 2, 65, 11, 58, 101, 63, 104), (69, 12, 7)])
me_cube_005.materials.append(mat_material_002)
me_cube_005.use_remesh_preserve_volume = False
me_cube_005.use_remesh_preserve_attributes = False
me_cube_005.use_mirror_vertex_groups = False
me_cube_005.update()

# ---- objects
ob_cube_003 = bpy.data.objects.new('Cube.003', me_cube_004)
ob_cube_002 = bpy.data.objects.new('Cube.002', me_cube_003)
ob_cube_001 = bpy.data.objects.new('Cube.001', me_cube_001)
ob_cube = bpy.data.objects.new('Cube', me_cube)
ob_lamp = bpy.data.objects.new('Lamp', light_lamp)
ob_cube_005 = bpy.data.objects.new('Cube.005', me_cube_007)
ob_cylinder = bpy.data.objects.new('Cylinder', me_cylinder)
ob_cube_004 = bpy.data.objects.new('Cube.004', me_cube_005)

# ---- transforms, parenting, visibility, modifiers, constraints
ob_cube_003.location = (1.017, 0.1819, 0.7404)
ob_cube_003.scale = (0.05, 0.05, 0.05)
ob_cube_003.lineart.crease_threshold = 0.0
ob_cube_002.location = (0.7932, 0.1829, 0.7401)
ob_cube_002.scale = (0.15, 0.05, 0.05)
ob_cube_002.lineart.crease_threshold = 0.0
ob_cube_001.location = (0.3538, 0.1838, 0.5955)
ob_cube_001.rotation_euler = (0.0, -0.5236, 0.0)
ob_cube_001.scale = (0.2, 0.05, 0.05)
ob_cube_001.lineart.crease_threshold = 0.0
ob_cube.location = (0.1693, 0.1154, 0.3124)
ob_cube.scale = (0.1, 0.1, 0.1)
ob_cube.lock_rotations_4d = False
ob_cube.empty_display_type = 'ARROWS'
ob_cube.lineart.crease_threshold = 0.0
ob_lamp.location = (4.076, 1.005, 6.216)
ob_lamp.rotation_euler = (0.6503, 0.05522, 1.866)
ob_lamp.lock_rotations_4d = False
ob_lamp.empty_display_type = 'ARROWS'
ob_lamp.color = (0.0, 0.0, 0.0, 0.0)
ob_lamp.lineart.crease_threshold = 0.0
ob_cube_005.location = (0.1832, 0.1199, 0.06302)
ob_cube_005.scale = (0.1, 0.1, 0.1)
ob_cube_005.lineart.crease_threshold = 0.0
ob_cylinder.location = (1.296, 0.1853, 0.7454)
ob_cylinder.rotation_euler = (-0.0, 1.571, 0.0)
ob_cylinder.scale = (0.05, 0.05, 0.02)
ob_cylinder.lineart.crease_threshold = 0.0
ob_cube_004.location = (1.203, 0.1848, 0.7503)
ob_cube_004.scale = (0.05, 0.05, 0.05)
ob_cube_004.lineart.crease_threshold = 0.0

# ---- collection membership
col_collection_1.objects.link(ob_cube_003)
col_collection_1.objects.link(ob_cube_002)
col_collection_1.objects.link(ob_cube_001)
col_collection_1.objects.link(ob_cube)
col_collection_1.objects.link(ob_lamp)
col_collection_7.objects.link(ob_cube_005)
col_collection_7.objects.link(ob_cylinder)
col_collection_7.objects.link(ob_cube_004)

# ---- scene / render settings (as saved in the file)
scene.frame_start = 1; scene.frame_end = 1; scene.frame_set(3)
scene.render.engine = 'BLENDER_EEVEE_NEXT'
scene.render.resolution_percentage = 50
scene.render.dither_intensity = 0.0
scene.cycles.use_denoising = False
scene.cycles.samples = 10
scene.cycles.sampling_pattern = 'TABULATED_SOBOL'
scene.cycles.light_sampling_threshold = 0.0
scene.cycles.use_adaptive_sampling = False
scene.cycles.use_light_tree = False
scene.cycles.blur_glossy = 0.0
scene.cycles.volume_bounces = 1
scene.cycles.pixel_filter_type = 'GAUSSIAN'
scene.cycles.sample_clamp_indirect = 0.0
scene.view_settings.view_transform = 'Standard'
bpy.context.view_layer.update()

# ---- added for rendering (the .blend has no active camera): camera
cam_auto = bpy.data.cameras.new('AutoCamera')
cam_auto.lens = 50.0
cam_auto.sensor_width = 36.0
cam_auto.clip_end = 1000.0
ob_auto_camera = bpy.data.objects.new('AutoCamera', cam_auto)
scene.collection.objects.link(ob_auto_camera)
ob_auto_camera.location = (2.09696, -1.5598, 1.50509)
ob_auto_camera.rotation_euler = (1.09748, -7.21219e-08, 0.694738)
scene.camera = ob_auto_camera
bpy.context.view_layer.update()
